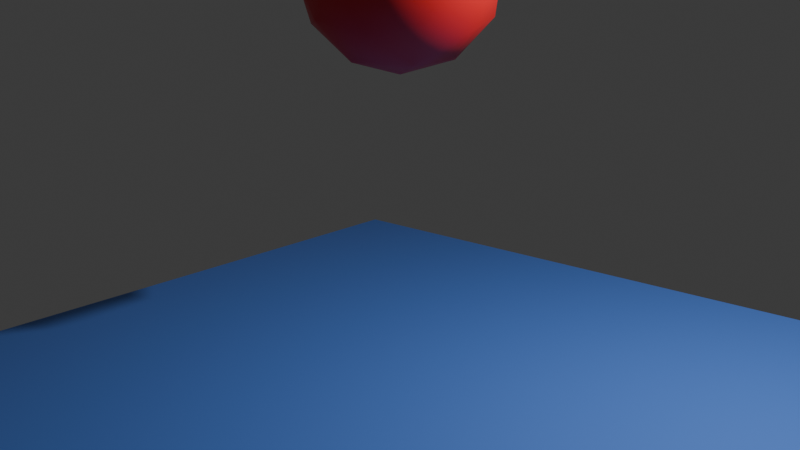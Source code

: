 # Source: bouncing_ball.blend  (saved by Blender 5.2.45; exported with 4.5.12 LTS)
import bpy
from mathutils import Matrix  # noqa: F401  (used for matrix-valued properties, if any)

bpy.ops.wm.read_factory_settings(use_empty=True)
scene = bpy.context.scene
scene.name = 'Scene'

# ---- collections
col_collection = bpy.data.collections.new('Collection'); scene.collection.children.link(col_collection)

# ---- materials (node trees are filled in below, after node groups)
mat_ballred = bpy.data.materials.new('BallRed')
mat_ballred.diffuse_color = (0.8, 0.02, 0.02, 1.0)
mat_groundblue = bpy.data.materials.new('GroundBlue')
mat_groundblue.diffuse_color = (0.1, 0.25, 0.8, 1.0)

# ---- material node trees
mat_ballred.use_nodes = True; mat_ballred.node_tree.nodes.clear()
_N = mat_ballred.node_tree.nodes; _L = mat_ballred.node_tree.links
n0 = _N.new('ShaderNodeBsdfPrincipled'); n0.name = 'Principled BSDF'; n0.location = (-200, 100)
n0.inputs[0].default_value = (0.8, 0.02, 0.02, 1.0)
n0.inputs[10].default_value = 0.005
n1 = _N.new('ShaderNodeOutputMaterial'); n1.name = 'Material Output'; n1.location = (200, 100)
_L.new(n0.outputs[0], n1.inputs[0])
n1.is_active_output = True
mat_groundblue.use_nodes = True; mat_groundblue.node_tree.nodes.clear()
_N = mat_groundblue.node_tree.nodes; _L = mat_groundblue.node_tree.links
n0 = _N.new('ShaderNodeBsdfPrincipled'); n0.name = 'Principled BSDF'; n0.location = (-200, 100)
n0.inputs[0].default_value = (0.1, 0.25, 0.8, 1.0)
n0.inputs[10].default_value = 0.005
n1 = _N.new('ShaderNodeOutputMaterial'); n1.name = 'Material Output'; n1.location = (200, 100)
_L.new(n0.outputs[0], n1.inputs[0])
n1.is_active_output = True

# ---- world
world_world = bpy.data.worlds.new('World'); scene.world = world_world
world_world.use_nodes = True; world_world.node_tree.nodes.clear()
_N = world_world.node_tree.nodes; _L = world_world.node_tree.links
n0 = _N.new('ShaderNodeOutputWorld'); n0.name = 'World Output'; n0.location = (200, 100)
n1 = _N.new('ShaderNodeBackground'); n1.name = 'Background'; n1.location = (-200, 100)
n1.inputs[0].default_value = (0.05088, 0.05088, 0.05088, 1.0)
_L.new(n1.outputs[0], n0.inputs[0])
n0.is_active_output = True
world_world.color = (0.05088, 0.05088, 0.05088)
world_world.sun_shadow_jitter_overblur = 0.0

# ---- cameras
cam_camera = bpy.data.cameras.new('Camera')
cam_camera.clip_end = 100.0
cam_camera.ortho_scale = 7.314

# ---- lights
light_light = bpy.data.lights.new('Light', 'POINT')
light_light.energy = 1000.0
light_light.shadow_soft_size = 0.1

# ---- meshes
me_icosphere = bpy.data.meshes.new('Icosphere')
me_icosphere.from_pydata([(0.0, 0.0, -1.0), (0.7236, -0.5257, -0.4472), (-0.2764, -0.8506, -0.4472), (-0.8944, 0.0, -0.4472), (-0.2764, 0.8506, -0.4472), (0.7236, 0.5257, -0.4472), (0.2764, -0.8506, 0.4472), (-0.7236, -0.5257, 0.4472), (-0.7236, 0.5257, 0.4472), (0.2764, 0.8506, 0.4472), (0.8944, 0.0, 0.4472), (0.0, 0.0, 1.0), (-0.1625, -0.5, -0.8507), (0.4253, -0.309, -0.8507), (0.2629, -0.809, -0.5257), (0.8506, 0.0, -0.5257), (0.4253, 0.309, -0.8507), (-0.5257, 0.0, -0.8507), (-0.6882, -0.5, -0.5257), (-0.1625, 0.5, -0.8507), (-0.6882, 0.5, -0.5257), (0.2629, 0.809, -0.5257), (0.9511, -0.309, 0.0), (0.9511, 0.309, 0.0), (0.0, -1.0, 0.0), (0.5878, -0.809, 0.0), (-0.9511, -0.309, 0.0), (-0.5878, -0.809, 0.0), (-0.5878, 0.809, 0.0), (-0.9511, 0.309, 0.0), (0.5878, 0.809, 0.0), (0.0, 1.0, 0.0), (0.6882, -0.5, 0.5257), (-0.2629, -0.809, 0.5257), (-0.8506, 0.0, 0.5257), (-0.2629, 0.809, 0.5257), (0.6882, 0.5, 0.5257), (0.1625, -0.5, 0.8507), (0.5257, 0.0, 0.8507), (-0.4253, -0.309, 0.8507), (-0.4253, 0.309, 0.8507), (0.1625, 0.5, 0.8507)], [], [(0, 13, 12), (1, 13, 15), (0, 12, 17), (0, 17, 19), (0, 19, 16), (1, 15, 22), (2, 14, 24), (3, 18, 26), (4, 20, 28), (5, 21, 30), (1, 22, 25), (2, 24, 27), (3, 26, 29), (4, 28, 31), (5, 30, 23), (6, 32, 37), (7, 33, 39), (8, 34, 40), (9, 35, 41), (10, 36, 38), (38, 41, 11), (38, 36, 41), (36, 9, 41), (41, 40, 11), (41, 35, 40), (35, 8, 40), (40, 39, 11), (40, 34, 39), (34, 7, 39), (39, 37, 11), (39, 33, 37), (33, 6, 37), (37, 38, 11), (37, 32, 38), (32, 10, 38), (23, 36, 10), (23, 30, 36), (30, 9, 36), (31, 35, 9), (31, 28, 35), (28, 8, 35), (29, 34, 8), (29, 26, 34), (26, 7, 34), (27, 33, 7), (27, 24, 33), (24, 6, 33), (25, 32, 6), (25, 22, 32), (22, 10, 32), (30, 31, 9), (30, 21, 31), (21, 4, 31), (28, 29, 8), (28, 20, 29), (20, 3, 29), (26, 27, 7), (26, 18, 27), (18, 2, 27), (24, 25, 6), (24, 14, 25), (14, 1, 25), (22, 23, 10), (22, 15, 23), (15, 5, 23), (16, 21, 5), (16, 19, 21), (19, 4, 21), (19, 20, 4), (19, 17, 20), (17, 3, 20), (17, 18, 3), (17, 12, 18), (12, 2, 18), (15, 16, 5), (15, 13, 16), (13, 0, 16), (12, 14, 2), (12, 13, 14), (13, 1, 14)])
me_icosphere.polygons.foreach_set('use_smooth', [True] * 80)
_uv = me_icosphere.uv_layers.new(name='UVMap')
_uv.uv.foreach_set('vector', [0.1818, 0.0, 0.2273, 0.07873, 0.1364, 0.07873, 0.2727, 0.1575, 0.3182, 0.07873, 0.3636, 0.1575, 0.9091, 0.0, 0.9545, 0.07873, 0.8636, 0.07873, 0.7273, 0.0, 0.7727, 0.07873, 0.6818, 0.07873, 0.5455, 0.0, 0.5909, 0.07873, 0.5, 0.07873, 0.2727, 0.1575, 0.3636, 0.1575, 0.3182, 0.2362, 0.09091, 0.1575, 0.1818, 0.1575, 0.1364, 0.2362, 0.8182, 0.1575, 0.9091, 0.1575, 0.8636, 0.2362, 0.6364, 0.1575, 0.7273, 0.1575, 0.6818, 0.2362, 0.4545, 0.1575, 0.5455, 0.1575, 0.5, 0.2362, 0.2727, 0.1575, 0.3182, 0.2362, 0.2273, 0.2362, 0.09091, 0.1575, 0.1364, 0.2362, 0.04546, 0.2362, 0.8182, 0.1575, 0.8636, 0.2362, 0.7727, 0.2362, 0.6364, 0.1575, 0.6818, 0.2362, 0.5909, 0.2362, 0.4545, 0.1575, 0.5, 0.2362, 0.4091, 0.2362, 0.1818, 0.3149, 0.2727, 0.3149, 0.2273, 0.3937, 0.0, 0.3149, 0.09091, 0.3149, 0.04546, 0.3937, 0.7273, 0.3149, 0.8182, 0.3149, 0.7727, 0.3937, 0.5455, 0.3149, 0.6364, 0.3149, 0.5909, 0.3937, 0.3636, 0.3149, 0.4545, 0.3149, 0.4091, 0.3937, 0.4091, 0.3937, 0.5, 0.3937, 0.4545, 0.4724, 0.4091, 0.3937, 0.4545, 0.3149, 0.5, 0.3937, 0.4545, 0.3149, 0.5455, 0.3149, 0.5, 0.3937, 0.5909, 0.3937, 0.6818, 0.3937, 0.6364, 0.4724, 0.5909, 0.3937, 0.6364, 0.3149, 0.6818, 0.3937, 0.6364, 0.3149, 0.7273, 0.3149, 0.6818, 0.3937, 0.7727, 0.3937, 0.8636, 0.3937, 0.8182, 0.4724, 0.7727, 0.3937, 0.8182, 0.3149, 0.8636, 0.3937, 0.8182, 0.3149, 0.9091, 0.3149, 0.8636, 0.3937, 0.04546, 0.3937, 0.1364, 0.3937, 0.09091, 0.4724, 0.04546, 0.3937, 0.09091, 0.3149, 0.1364, 0.3937, 0.09091, 0.3149, 0.1818, 0.3149, 0.1364, 0.3937, 0.2273, 0.3937, 0.3182, 0.3937, 0.2727, 0.4724, 0.2273, 0.3937, 0.2727, 0.3149, 0.3182, 0.3937, 0.2727, 0.3149, 0.3636, 0.3149, 0.3182, 0.3937, 0.4091, 0.2362, 0.4545, 0.3149, 0.3636, 0.3149, 0.4091, 0.2362, 0.5, 0.2362, 0.4545, 0.3149, 0.5, 0.2362, 0.5455, 0.3149, 0.4545, 0.3149, 0.5909, 0.2362, 0.6364, 0.3149, 0.5455, 0.3149, 0.5909, 0.2362, 0.6818, 0.2362, 0.6364, 0.3149, 0.6818, 0.2362, 0.7273, 0.3149, 0.6364, 0.3149, 0.7727, 0.2362, 0.8182, 0.3149, 0.7273, 0.3149, 0.7727, 0.2362, 0.8636, 0.2362, 0.8182, 0.3149, 0.8636, 0.2362, 0.9091, 0.3149, 0.8182, 0.3149, 0.04546, 0.2362, 0.09091, 0.3149, 0.0, 0.3149, 0.04546, 0.2362, 0.1364, 0.2362, 0.09091, 0.3149, 0.1364, 0.2362, 0.1818, 0.3149, 0.09091, 0.3149, 0.2273, 0.2362, 0.2727, 0.3149, 0.1818, 0.3149, 0.2273, 0.2362, 0.3182, 0.2362, 0.2727, 0.3149, 0.3182, 0.2362, 0.3636, 0.3149, 0.2727, 0.3149, 0.5, 0.2362, 0.5909, 0.2362, 0.5455, 0.3149, 0.5, 0.2362, 0.5455, 0.1575, 0.5909, 0.2362, 0.5455, 0.1575, 0.6364, 0.1575, 0.5909, 0.2362, 0.6818, 0.2362, 0.7727, 0.2362, 0.7273, 0.3149, 0.6818, 0.2362, 0.7273, 0.1575, 0.7727, 0.2362, 0.7273, 0.1575, 0.8182, 0.1575, 0.7727, 0.2362, 0.8636, 0.2362, 0.9545, 0.2362, 0.9091, 0.3149, 0.8636, 0.2362, 0.9091, 0.1575, 0.9545, 0.2362, 0.9091, 0.1575, 1.0, 0.1575, 0.9545, 0.2362, 0.1364, 0.2362, 0.2273, 0.2362, 0.1818, 0.3149, 0.1364, 0.2362, 0.1818, 0.1575, 0.2273, 0.2362, 0.1818, 0.1575, 0.2727, 0.1575, 0.2273, 0.2362, 0.3182, 0.2362, 0.4091, 0.2362, 0.3636, 0.3149, 0.3182, 0.2362, 0.3636, 0.1575, 0.4091, 0.2362, 0.3636, 0.1575, 0.4545, 0.1575, 0.4091, 0.2362, 0.5, 0.07873, 0.5455, 0.1575, 0.4545, 0.1575, 0.5, 0.07873, 0.5909, 0.07873, 0.5455, 0.1575, 0.5909, 0.07873, 0.6364, 0.1575, 0.5455, 0.1575, 0.6818, 0.07873, 0.7273, 0.1575, 0.6364, 0.1575, 0.6818, 0.07873, 0.7727, 0.07873, 0.7273, 0.1575, 0.7727, 0.07873, 0.8182, 0.1575, 0.7273, 0.1575, 0.8636, 0.07873, 0.9091, 0.1575, 0.8182, 0.1575, 0.8636, 0.07873, 0.9545, 0.07873, 0.9091, 0.1575, 0.9545, 0.07873, 1.0, 0.1575, 0.9091, 0.1575, 0.3636, 0.1575, 0.4091, 0.07873, 0.4545, 0.1575, 0.3636, 0.1575, 0.3182, 0.07873, 0.4091, 0.07873, 0.3182, 0.07873, 0.3636, 0.0, 0.4091, 0.07873, 0.1364, 0.07873, 0.1818, 0.1575, 0.09091, 0.1575, 0.1364, 0.07873, 0.2273, 0.07873, 0.1818, 0.1575, 0.2273, 0.07873, 0.2727, 0.1575, 0.1818, 0.1575])
me_icosphere.materials.append(mat_ballred)
me_icosphere.update()
me_plane = bpy.data.meshes.new('Plane')
me_plane.from_pydata([(-4.0, -4.0, 0.0), (4.0, -4.0, 0.0), (-4.0, 4.0, 0.0), (4.0, 4.0, 0.0)], [], [(0, 1, 3, 2)])
_uv = me_plane.uv_layers.new(name='UVMap')
_uv.uv.foreach_set('vector', [0.0, 0.0, 1.0, 0.0, 1.0, 1.0, 0.0, 1.0])
me_plane.materials.append(mat_groundblue)
me_plane.update()

# ---- objects
ob_light = bpy.data.objects.new('Light', light_light)
ob_camera = bpy.data.objects.new('Camera', cam_camera)
ob_ball = bpy.data.objects.new('Ball', me_icosphere)
ob_ground = bpy.data.objects.new('Ground', me_plane)

# ---- transforms, parenting, visibility, modifiers, constraints
ob_light.location = (4.076, 1.005, 5.904)
ob_light.rotation_euler = (0.6503, 0.05522, 1.866)
ob_light.lock_rotations_4d = False
ob_light.empty_display_type = 'ARROWS'
ob_light.color = (0.0, 0.0, 0.0, 0.0)
ob_light.lineart.crease_threshold = 0.0
ob_camera.location = (7.0, -8.0, 4.5)
ob_camera.rotation_euler = (1.296, 3.595e-08, 0.7188)
ob_camera.lock_rotations_4d = False
ob_camera.empty_display_type = 'ARROWS'
ob_camera.color = (0.0, 0.0, 0.0, 0.0)
ob_camera.display_type = 'WIRE'
ob_camera.lineart.crease_threshold = 0.0
ob_ball.location = (0.0, 0.0, 4.0)
ob_ground.location = (0.0, 0.0, 0.0)

# ---- collection membership
col_collection.objects.link(ob_light)
col_collection.objects.link(ob_camera)
col_collection.objects.link(ob_ball)
col_collection.objects.link(ob_ground)

# ---- scene / render settings (as saved in the file)
scene.camera = ob_camera
scene.frame_start = 1; scene.frame_end = 250; scene.frame_set(1)
scene.render.engine = 'BLENDER_WORKBENCH'
scene.render.resolution_percentage = 10
scene.render.bake_bias = 0.0
scene.render.bake_samples = 0
scene.render.compositor_device = 'GPU'
scene.eevee.use_volume_custom_range = False
scene.eevee.fast_gi_thickness_near = 0.1
scene.eevee.fast_gi_thickness_far = 0.0
scene.eevee.ray_tracing_options.screen_trace_thickness = 0.1
bpy.context.view_layer.update()
